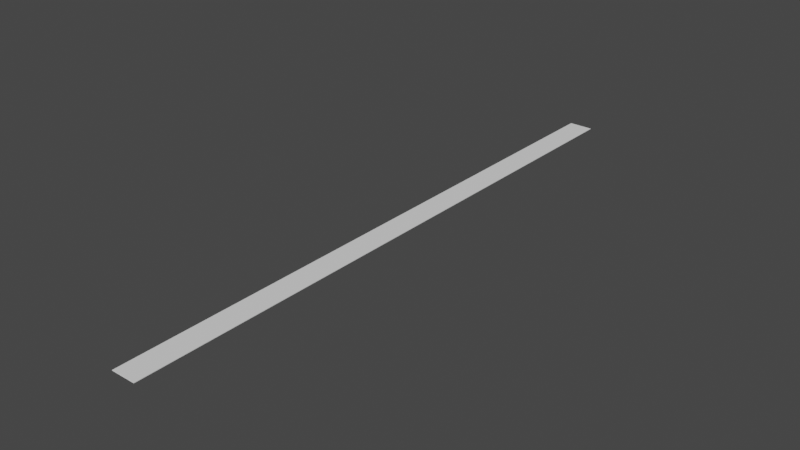 # Source: Ceilling.blend  (saved by Blender 2.82.7; exported with 4.5.12 LTS)
import bpy
from mathutils import Matrix  # noqa: F401  (used for matrix-valued properties, if any)

bpy.ops.wm.read_factory_settings(use_empty=True)
scene = bpy.context.scene
scene.name = 'Scene'

# ---- collections
col_collection = bpy.data.collections.new('Collection'); scene.collection.children.link(col_collection)

# ---- world
world_world = bpy.data.worlds.new('World'); scene.world = world_world
world_world.use_nodes = True; world_world.node_tree.nodes.clear()
_N = world_world.node_tree.nodes; _L = world_world.node_tree.links
n0 = _N.new('ShaderNodeOutputWorld'); n0.name = 'World Output'; n0.location = (300, 300)
n1 = _N.new('ShaderNodeBackground'); n1.name = 'Background'; n1.location = (10, 300)
n1.inputs[0].default_value = (0.05088, 0.05088, 0.05088, 1.0)
_L.new(n1.outputs[0], n0.inputs[0])
n0.is_active_output = True
world_world.color = (0.05088, 0.05088, 0.05088)
world_world.use_sun_shadow = False
world_world.sun_shadow_jitter_overblur = 0.0

# ---- meshes
me_cube_001 = bpy.data.meshes.new('Cube.001')
me_cube_001.from_pydata([(-1.0, 25.0, 0.02217), (-1.0, -25.0, 0.02217), (-1.0, 25.0, -0.02217), (-1.0, -25.0, -0.02217), (1.0, 25.0, 0.02217), (1.0, -25.0, 0.02217), (1.0, 25.0, -0.02217), (1.0, -25.0, -0.02217)], [], [(0, 2, 3, 1), (2, 6, 7, 3), (6, 4, 5, 7), (4, 0, 1, 5)])
_uv = me_cube_001.uv_layers.new(name='UVMap')
_uv.uv.foreach_set('vector', [0.9785, 1.0, 0.9678, 1.0, 0.9678, 0.0, 0.9785, 0.0, 1.001, 12.93, 0.006668, 12.93, 0.006622, -11.92, 1.001, -11.92, 0.9785, 0.0, 0.9893, 0.0, 0.9893, 1.0, 0.9785, 1.0, 0.004632, 12.93, -0.9892, 12.93, -0.9893, -11.92, 0.004634, -11.92])
me_cube_001.use_remesh_fix_poles = True
me_cube_001.use_remesh_preserve_attributes = False
me_cube_001.use_mirror_vertex_groups = False
me_cube_001.update()

# ---- objects
ob_cube = bpy.data.objects.new('Cube', me_cube_001)

# ---- transforms, parenting, visibility, modifiers, constraints
ob_cube.location = (0.0, 0.0, 0.0)
ob_cube.lineart.crease_threshold = 0.0

# ---- collection membership
col_collection.objects.link(ob_cube)

# ---- scene / render settings (as saved in the file)
scene.frame_start = 1; scene.frame_end = 250; scene.frame_set(1)
scene.render.engine = 'BLENDER_EEVEE_NEXT'
scene.cycles.use_denoising = False
scene.cycles.samples = 128
scene.cycles.sampling_pattern = 'TABULATED_SOBOL'
scene.cycles.use_adaptive_sampling = False
scene.cycles.use_light_tree = False
scene.view_settings.view_transform = 'Filmic'
bpy.context.view_layer.update()

# ---- added for rendering (the .blend has no active camera and no usable light): camera, sun
cam_auto = bpy.data.cameras.new('AutoCamera')
cam_auto.lens = 50.0
cam_auto.sensor_width = 36.0
cam_auto.clip_end = 1000.0
ob_auto_camera = bpy.data.objects.new('AutoCamera', cam_auto)
scene.collection.objects.link(ob_auto_camera)
ob_auto_camera.location = (46.2982, -55.5579, 37.0386)
ob_auto_camera.rotation_euler = (1.09748, -7.21219e-08, 0.694738)
scene.camera = ob_auto_camera
light_auto_sun = bpy.data.lights.new('AutoSun', 'SUN')
light_auto_sun.energy = 3.0
light_auto_sun.angle = 0.0523599
ob_auto_sun = bpy.data.objects.new('AutoSun', light_auto_sun)
scene.collection.objects.link(ob_auto_sun)
ob_auto_sun.rotation_euler = (0.872665, 0.174533, 0.523599)
bpy.context.view_layer.update()
